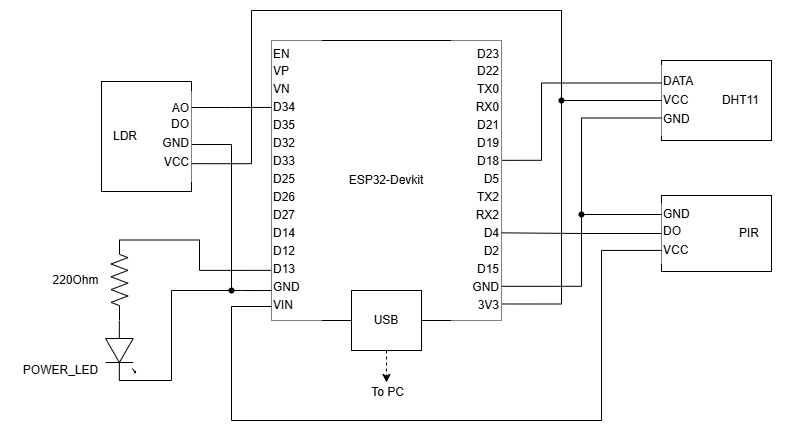

The diagram above was exported from draw.io. Its source (the exported page's mxGraphModel, read from the mxfile embedded in the PNG):
<mxGraphModel dx="978" dy="779" grid="1" gridSize="10" guides="1" tooltips="1" connect="1" arrows="1" fold="1" page="1" pageScale="1" pageWidth="850" pageHeight="1100" background="#ffffff" math="0" shadow="0">
  <root>
    <mxCell id="0" />
    <mxCell id="1" parent="0" />
    <mxCell id="10" value="" style="group;rotation=90;verticalAlign=top;" parent="1" vertex="1" connectable="0">
      <mxGeometry x="99" y="394" width="160" height="30" as="geometry" />
    </mxCell>
    <mxCell id="7" value="" style="verticalLabelPosition=bottom;shadow=0;dashed=0;align=center;html=1;verticalAlign=top;shape=mxgraph.electrical.opto_electronics.led_1;pointerEvents=1;rotation=90;" parent="10" vertex="1">
      <mxGeometry x="50" y="31" width="60" height="30" as="geometry" />
    </mxCell>
    <mxCell id="8" value="" style="pointerEvents=1;verticalLabelPosition=bottom;shadow=0;dashed=0;align=center;html=1;verticalAlign=top;shape=mxgraph.electrical.resistors.resistor_2;rotation=90;" parent="10" vertex="1">
      <mxGeometry x="39" y="-33" width="80" height="17" as="geometry" />
    </mxCell>
    <mxCell id="9" style="edgeStyle=none;html=1;exitX=0;exitY=0.54;exitDx=0;exitDy=0;exitPerimeter=0;entryX=1;entryY=0.5;entryDx=0;entryDy=0;entryPerimeter=0;endArrow=none;endFill=0;" parent="10" source="7" edge="1">
      <mxGeometry relative="1" as="geometry">
        <mxPoint x="79" y="16.5" as="targetPoint" />
      </mxGeometry>
    </mxCell>
    <mxCell id="17" value="" style="group" parent="1" vertex="1" connectable="0">
      <mxGeometry x="330" y="130" width="230" height="367" as="geometry" />
    </mxCell>
    <mxCell id="6" value="" style="group" parent="17" vertex="1" connectable="0">
      <mxGeometry width="230" height="310" as="geometry" />
    </mxCell>
    <mxCell id="2" value="ESP32-Devkit" style="whiteSpace=wrap;html=1;" parent="6" vertex="1">
      <mxGeometry width="230" height="280" as="geometry" />
    </mxCell>
    <mxCell id="3" value="USB" style="whiteSpace=wrap;html=1;" parent="6" vertex="1">
      <mxGeometry x="80" y="250" width="70" height="60" as="geometry" />
    </mxCell>
    <mxCell id="4" value="D23&lt;div style=&quot;line-height: 150%;&quot;&gt;D22&lt;/div&gt;&lt;div style=&quot;line-height: 150%;&quot;&gt;TX0&lt;/div&gt;&lt;div style=&quot;line-height: 150%;&quot;&gt;RX0&lt;/div&gt;&lt;div style=&quot;line-height: 150%;&quot;&gt;D21&lt;/div&gt;&lt;div style=&quot;line-height: 150%;&quot;&gt;D19&lt;/div&gt;&lt;div style=&quot;line-height: 150%;&quot;&gt;D18&lt;/div&gt;&lt;div style=&quot;line-height: 150%;&quot;&gt;D5&lt;/div&gt;&lt;div style=&quot;line-height: 150%;&quot;&gt;TX2&lt;/div&gt;&lt;div style=&quot;line-height: 150%;&quot;&gt;RX2&lt;/div&gt;&lt;div style=&quot;line-height: 150%;&quot;&gt;D4&lt;/div&gt;&lt;div style=&quot;line-height: 150%;&quot;&gt;D2&lt;/div&gt;&lt;div style=&quot;line-height: 150%;&quot;&gt;D15&lt;/div&gt;&lt;div style=&quot;line-height: 150%;&quot;&gt;GND&lt;/div&gt;&lt;div style=&quot;line-height: 150%;&quot;&gt;3V3&lt;/div&gt;" style="whiteSpace=wrap;html=1;spacingTop=0;spacing=2;align=right;strokeColor=none;" parent="6" vertex="1">
      <mxGeometry x="180" width="50" height="280" as="geometry" />
    </mxCell>
    <mxCell id="5" value="EN&lt;div style=&quot;line-height: 150%;&quot;&gt;VP&lt;/div&gt;&lt;div style=&quot;line-height: 150%;&quot;&gt;VN&lt;/div&gt;&lt;div style=&quot;line-height: 150%;&quot;&gt;D34&lt;/div&gt;&lt;div style=&quot;line-height: 150%;&quot;&gt;D35&lt;/div&gt;&lt;div style=&quot;line-height: 150%;&quot;&gt;D32&lt;/div&gt;&lt;div style=&quot;line-height: 150%;&quot;&gt;D33&lt;/div&gt;&lt;div style=&quot;line-height: 150%;&quot;&gt;D25&lt;/div&gt;&lt;div style=&quot;line-height: 150%;&quot;&gt;D26&lt;/div&gt;&lt;div style=&quot;line-height: 150%;&quot;&gt;D27&lt;/div&gt;&lt;div style=&quot;line-height: 150%;&quot;&gt;D14&lt;/div&gt;&lt;div style=&quot;line-height: 150%;&quot;&gt;D12&lt;/div&gt;&lt;div style=&quot;line-height: 150%;&quot;&gt;D13&lt;/div&gt;&lt;div style=&quot;line-height: 150%;&quot;&gt;GND&lt;/div&gt;&lt;div style=&quot;line-height: 150%;&quot;&gt;VIN&lt;/div&gt;" style="whiteSpace=wrap;html=1;spacingTop=0;spacing=2;align=left;strokeColor=none;" parent="6" vertex="1">
      <mxGeometry width="50" height="280" as="geometry" />
    </mxCell>
    <mxCell id="15" value="" style="edgeStyle=orthogonalEdgeStyle;orthogonalLoop=1;jettySize=auto;html=1;entryX=0.483;entryY=0.167;entryDx=0;entryDy=0;entryPerimeter=0;exitX=0.5;exitY=1;exitDx=0;exitDy=0;dashed=1;" parent="17" source="3" target="16" edge="1">
      <mxGeometry width="100" relative="1" as="geometry">
        <mxPoint x="110" y="320" as="sourcePoint" />
        <mxPoint x="110" y="350" as="targetPoint" />
      </mxGeometry>
    </mxCell>
    <mxCell id="16" value="To PC" style="text;html=1;align=center;verticalAlign=middle;resizable=0;points=[];autosize=1;strokeColor=none;fillColor=none;" parent="17" vertex="1">
      <mxGeometry x="86" y="337" width="60" height="30" as="geometry" />
    </mxCell>
    <mxCell id="18" value="" style="group;flipH=1;" parent="1" vertex="1" connectable="0">
      <mxGeometry x="720" y="150" width="120" height="80" as="geometry" />
    </mxCell>
    <mxCell id="11" value="DHT11" style="whiteSpace=wrap;html=1;align=right;spacingLeft=0;spacingRight=10;" parent="18" vertex="1">
      <mxGeometry width="110" height="80" as="geometry" />
    </mxCell>
    <mxCell id="14" value="&lt;div style=&quot;line-height: 160%;&quot;&gt;DATA&lt;/div&gt;&lt;div style=&quot;line-height: 160%;&quot;&gt;VCC&lt;/div&gt;&lt;div style=&quot;line-height: 160%;&quot;&gt;GND&lt;/div&gt;" style="whiteSpace=wrap;html=1;align=left;strokeColor=none;" parent="18" vertex="1">
      <mxGeometry y="5" width="50" height="70" as="geometry" />
    </mxCell>
    <mxCell id="21" value="" style="group;flipH=0;" parent="1" vertex="1" connectable="0">
      <mxGeometry x="160" y="171" width="90" height="110" as="geometry" />
    </mxCell>
    <mxCell id="19" value="LDR" style="whiteSpace=wrap;html=1;align=left;spacingLeft=10;spacingBottom=0;spacingRight=0;" parent="21" vertex="1">
      <mxGeometry width="90" height="110" as="geometry" />
    </mxCell>
    <mxCell id="20" value="AO&lt;div style=&quot;line-height: 160%;&quot;&gt;DO&lt;/div&gt;&lt;div style=&quot;line-height: 160%;&quot;&gt;GND&lt;/div&gt;&lt;div style=&quot;line-height: 160%;&quot;&gt;VCC&lt;/div&gt;" style="whiteSpace=wrap;html=1;align=right;strokeColor=none;" parent="21" vertex="1">
      <mxGeometry x="60" y="10" width="30" height="90" as="geometry" />
    </mxCell>
    <mxCell id="25" style="edgeStyle=orthogonalEdgeStyle;html=1;exitX=0;exitY=0.5;exitDx=0;exitDy=0;exitPerimeter=0;entryX=-0.009;entryY=0.821;entryDx=0;entryDy=0;entryPerimeter=0;rounded=0;endArrow=none;endFill=0;" parent="1" source="8" target="5" edge="1">
      <mxGeometry relative="1" as="geometry">
        <Array as="points">
          <mxPoint x="258" y="330" />
          <mxPoint x="258" y="360" />
        </Array>
      </mxGeometry>
    </mxCell>
    <mxCell id="26" style="edgeStyle=orthogonalEdgeStyle;html=1;exitDx=0;exitDy=0;exitPerimeter=0;endArrow=none;endFill=0;rounded=0;curved=0;entryX=-0.003;entryY=0.893;entryDx=0;entryDy=0;entryPerimeter=0;" parent="1" source="39" target="5" edge="1">
      <mxGeometry relative="1" as="geometry">
        <mxPoint x="300" y="380" as="targetPoint" />
        <Array as="points">
          <mxPoint x="300" y="380" />
        </Array>
      </mxGeometry>
    </mxCell>
    <mxCell id="28" style="edgeStyle=orthogonalEdgeStyle;html=1;exitX=0;exitY=0.5;exitDx=0;exitDy=0;rounded=0;curved=0;endArrow=none;endFill=0;entryX=1.016;entryY=0.51;entryDx=0;entryDy=0;entryPerimeter=0;" parent="1" source="11" target="34" edge="1">
      <mxGeometry relative="1" as="geometry">
        <mxPoint x="560" y="340" as="targetPoint" />
        <Array as="points" />
      </mxGeometry>
    </mxCell>
    <mxCell id="30" style="edgeStyle=orthogonalEdgeStyle;html=1;entryX=1.002;entryY=0.941;entryDx=0;entryDy=0;entryPerimeter=0;rounded=0;curved=0;endArrow=none;endFill=0;exitDx=0;exitDy=0;" parent="1" source="34" target="2" edge="1">
      <mxGeometry relative="1" as="geometry">
        <Array as="points">
          <mxPoint x="620" y="394" />
        </Array>
      </mxGeometry>
    </mxCell>
    <mxCell id="31" style="edgeStyle=orthogonalEdgeStyle;html=1;exitX=1.007;exitY=0.802;exitDx=0;exitDy=0;entryX=0.571;entryY=0.664;entryDx=0;entryDy=0;entryPerimeter=0;rounded=0;curved=0;endArrow=none;endFill=0;exitPerimeter=0;" parent="1" source="20" target="34" edge="1">
      <mxGeometry relative="1" as="geometry">
        <mxPoint x="230" y="212" as="sourcePoint" />
        <Array as="points">
          <mxPoint x="310" y="253" />
          <mxPoint x="310" y="100" />
          <mxPoint x="620" y="100" />
        </Array>
      </mxGeometry>
    </mxCell>
    <mxCell id="34" value="" style="shape=waypoint;sketch=0;size=6;pointerEvents=1;points=[];fillColor=none;resizable=0;rotatable=0;perimeter=centerPerimeter;snapToPoint=1;" parent="1" vertex="1">
      <mxGeometry x="610" y="180" width="20" height="20" as="geometry" />
    </mxCell>
    <mxCell id="37" value="" style="edgeStyle=orthogonalEdgeStyle;html=1;entryDx=0;entryDy=0;entryPerimeter=0;rounded=0;curved=0;endArrow=none;endFill=0;exitX=0;exitY=0.75;exitDx=0;exitDy=0;entryX=0.414;entryY=0.321;" parent="1" source="14" target="52" edge="1">
      <mxGeometry relative="1" as="geometry">
        <mxPoint x="710" y="430" as="sourcePoint" />
        <mxPoint x="620" y="376" as="targetPoint" />
        <Array as="points">
          <mxPoint x="640" y="208" />
        </Array>
      </mxGeometry>
    </mxCell>
    <mxCell id="40" value="" style="edgeStyle=orthogonalEdgeStyle;html=1;exitX=1;exitY=0.54;exitDx=0;exitDy=0;exitPerimeter=0;endArrow=none;endFill=0;rounded=0;curved=0;entryDx=0;entryDy=0;entryPerimeter=0;" parent="1" source="7" target="39" edge="1">
      <mxGeometry relative="1" as="geometry">
        <mxPoint x="330" y="380" as="targetPoint" />
        <Array as="points">
          <mxPoint x="230" y="470" />
          <mxPoint x="230" y="380" />
        </Array>
        <mxPoint x="119" y="475" as="sourcePoint" />
      </mxGeometry>
    </mxCell>
    <mxCell id="39" value="" style="shape=waypoint;sketch=0;size=6;pointerEvents=1;points=[];fillColor=none;resizable=0;rotatable=0;perimeter=centerPerimeter;snapToPoint=1;" parent="1" vertex="1">
      <mxGeometry x="280" y="370" width="20" height="20" as="geometry" />
    </mxCell>
    <mxCell id="41" style="edgeStyle=orthogonalEdgeStyle;html=1;exitX=1.02;exitY=0.589;exitDx=0;exitDy=0;entryX=0.429;entryY=0.236;entryDx=0;entryDy=0;entryPerimeter=0;rounded=0;curved=0;endArrow=none;endFill=0;exitPerimeter=0;" parent="1" source="20" target="39" edge="1">
      <mxGeometry relative="1" as="geometry">
        <mxPoint x="230" y="178" as="sourcePoint" />
        <Array as="points">
          <mxPoint x="290" y="234" />
        </Array>
      </mxGeometry>
    </mxCell>
    <mxCell id="42" style="edgeStyle=orthogonalEdgeStyle;html=1;entryX=-0.003;entryY=0.239;entryDx=0;entryDy=0;endArrow=none;endFill=0;rounded=0;curved=0;entryPerimeter=0;exitX=1.009;exitY=0.178;exitDx=0;exitDy=0;exitPerimeter=0;" parent="1" source="20" target="5" edge="1">
      <mxGeometry relative="1" as="geometry">
        <Array as="points" />
        <mxPoint x="260" y="200" as="sourcePoint" />
      </mxGeometry>
    </mxCell>
    <mxCell id="43" value="POWER_LED" style="text;html=1;align=center;verticalAlign=middle;resizable=0;points=[];autosize=1;strokeColor=none;fillColor=none;" parent="1" vertex="1">
      <mxGeometry x="69" y="445" width="100" height="30" as="geometry" />
    </mxCell>
    <mxCell id="44" value="220Ohm" style="text;html=1;align=center;verticalAlign=middle;resizable=0;points=[];autosize=1;strokeColor=none;fillColor=none;" parent="1" vertex="1">
      <mxGeometry x="99" y="355" width="70" height="30" as="geometry" />
    </mxCell>
    <mxCell id="45" value="" style="group;flipH=1;" parent="1" vertex="1" connectable="0">
      <mxGeometry x="720" y="285" width="110" height="76" as="geometry" />
    </mxCell>
    <mxCell id="46" value="PIR" style="whiteSpace=wrap;html=1;align=right;spacingLeft=0;spacingRight=10;" parent="45" vertex="1">
      <mxGeometry width="110" height="76" as="geometry" />
    </mxCell>
    <mxCell id="47" value="GND&lt;div style=&quot;line-height: 160%;&quot;&gt;DO&lt;/div&gt;&lt;div style=&quot;line-height: 160%;&quot;&gt;VCC&lt;/div&gt;" style="whiteSpace=wrap;html=1;align=left;strokeColor=none;" parent="45" vertex="1">
      <mxGeometry y="8" width="40" height="60" as="geometry" />
    </mxCell>
    <mxCell id="48" style="edgeStyle=orthogonalEdgeStyle;html=1;exitX=0.002;exitY=0.782;exitDx=0;exitDy=0;entryX=-0.002;entryY=0.95;entryDx=0;entryDy=0;entryPerimeter=0;rounded=0;curved=0;endArrow=none;endFill=0;exitPerimeter=0;" parent="1" source="47" target="5" edge="1">
      <mxGeometry relative="1" as="geometry">
        <Array as="points">
          <mxPoint x="660" y="340" />
          <mxPoint x="660" y="510" />
          <mxPoint x="290" y="510" />
          <mxPoint x="290" y="396" />
        </Array>
      </mxGeometry>
    </mxCell>
    <mxCell id="49" style="edgeStyle=orthogonalEdgeStyle;html=1;exitDx=0;exitDy=0;entryX=1.005;entryY=0.878;entryDx=0;entryDy=0;entryPerimeter=0;rounded=0;curved=0;endArrow=none;endFill=0;" parent="1" source="52" target="4" edge="1">
      <mxGeometry relative="1" as="geometry">
        <Array as="points">
          <mxPoint x="640" y="376" />
        </Array>
        <mxPoint x="620" y="376" as="targetPoint" />
      </mxGeometry>
    </mxCell>
    <mxCell id="50" style="edgeStyle=orthogonalEdgeStyle;html=1;exitX=0;exitY=0.5;exitDx=0;exitDy=0;entryX=1.001;entryY=0.687;entryDx=0;entryDy=0;entryPerimeter=0;rounded=0;curved=0;endArrow=none;endFill=0;" parent="1" source="47" target="2" edge="1">
      <mxGeometry relative="1" as="geometry" />
    </mxCell>
    <mxCell id="51" style="edgeStyle=orthogonalEdgeStyle;html=1;exitX=0;exitY=0.25;exitDx=0;exitDy=0;rounded=0;curved=0;endArrow=none;endFill=0;entryX=1.015;entryY=0.428;entryDx=0;entryDy=0;entryPerimeter=0;" parent="1" source="14" target="4" edge="1">
      <mxGeometry relative="1" as="geometry">
        <mxPoint x="570" y="250" as="targetPoint" />
        <Array as="points">
          <mxPoint x="600" y="172" />
          <mxPoint x="600" y="250" />
        </Array>
      </mxGeometry>
    </mxCell>
    <mxCell id="53" value="" style="edgeStyle=orthogonalEdgeStyle;html=1;exitX=0;exitY=0.25;exitDx=0;exitDy=0;entryDx=0;entryDy=0;entryPerimeter=0;rounded=0;curved=0;endArrow=none;endFill=0;" parent="1" source="46" target="52" edge="1">
      <mxGeometry relative="1" as="geometry">
        <Array as="points" />
        <mxPoint x="720" y="304" as="sourcePoint" />
        <mxPoint x="620" y="376" as="targetPoint" />
      </mxGeometry>
    </mxCell>
    <mxCell id="52" value="" style="shape=waypoint;sketch=0;size=6;pointerEvents=1;points=[];fillColor=none;resizable=0;rotatable=0;perimeter=centerPerimeter;snapToPoint=1;" parent="1" vertex="1">
      <mxGeometry x="630" y="294" width="20" height="20" as="geometry" />
    </mxCell>
  </root>
</mxGraphModel>